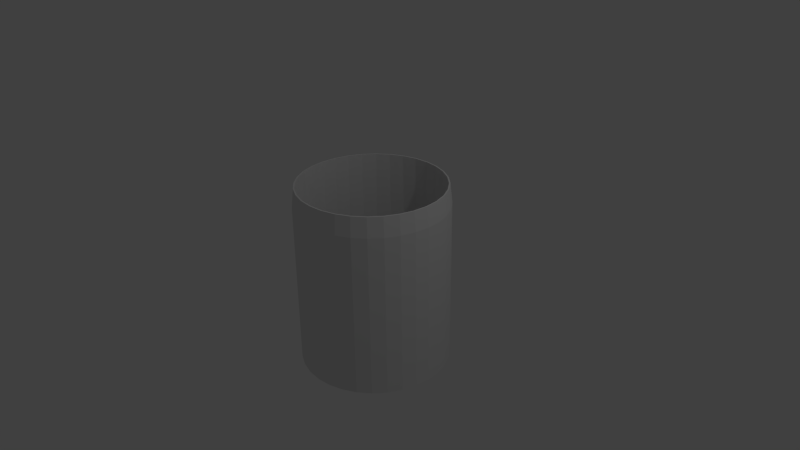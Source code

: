 # Source: tasseq.blend  (saved by Blender 2.76.0; exported with 4.5.12 LTS)
import bpy
from mathutils import Matrix  # noqa: F401  (used for matrix-valued properties, if any)

bpy.ops.wm.read_factory_settings(use_empty=True)
scene = bpy.context.scene
scene.name = 'Scene'

# ---- collections
col_collection_1 = bpy.data.collections.new('Collection 1'); scene.collection.children.link(col_collection_1)

# ---- world
world_world = bpy.data.worlds.new('World'); scene.world = world_world
world_world.color = (0.05088, 0.05088, 0.05088)
world_world.use_sun_shadow = False
world_world.sun_shadow_jitter_overblur = 0.0
world_world.cycles.sampling_method = 'MANUAL'
world_world.cycles.sample_map_resolution = 256

# ---- cameras
cam_camera = bpy.data.cameras.new('Camera')
cam_camera.clip_end = 100.0
cam_camera.lens = 35.0
cam_camera.sensor_width = 32.0
cam_camera.sensor_height = 18.0
cam_camera.ortho_scale = 7.314
cam_camera.dof.focus_distance = 0.0

# ---- lights
light_lamp = bpy.data.lights.new('Lamp', 'POINT')
light_lamp.transmission_factor = 0.0
light_lamp.cutoff_distance = 30.0
light_lamp.energy = 100.0
light_lamp.shadow_buffer_clip_start = 1.001
light_lamp.shadow_soft_size = 0.1
light_lamp.shadow_maximum_resolution = 0.006
light_lamp.use_absolute_resolution = True
light_lamp.cycles.use_multiple_importance_sampling = False

# ---- meshes
me_cylinder = bpy.data.meshes.new('Cylinder')
me_cylinder.from_pydata([(0.0, 0.0, -1.45), (0.0, 1.0, 0.7383), (0.0, 1.0, -1.45), (5.873e-09, 0.972, 1.0), (0.1951, 0.9808, -1.45), (0.1896, 0.9533, 1.0), (0.3827, 0.9239, -1.45), (0.372, 0.898, 1.0), (0.5556, 0.8315, -1.45), (0.54, 0.8082, 1.0), (0.7071, 0.7071, -1.45), (0.6873, 0.6873, 1.0), (0.8315, 0.5556, -1.45), (0.8082, 0.54, 1.0), (0.9239, 0.3827, -1.45), (0.898, 0.372, 1.0), (0.9808, 0.1951, -1.45), (0.9533, 0.1896, 1.0), (1.0, 7.55e-08, -1.45), (0.972, 7.532e-08, 1.0), (0.9808, -0.1951, -1.45), (0.9533, -0.1896, 1.0), (0.9239, -0.3827, -1.45), (0.898, -0.372, 1.0), (0.8315, -0.5556, -1.45), (0.8082, -0.54, 1.0), (0.7071, -0.7071, -1.45), (0.6873, -0.6873, 1.0), (0.5556, -0.8315, -1.45), (0.54, -0.8082, 1.0), (0.3827, -0.9239, -1.45), (0.372, -0.898, 1.0), (0.1951, -0.9808, -1.45), (0.1896, -0.9533, 1.0), (-3.258e-07, -1.0, -1.45), (-3.108e-07, -0.972, 1.0), (-0.1951, -0.9808, -1.45), (-0.1896, -0.9533, 1.0), (-0.3827, -0.9239, -1.45), (-0.372, -0.898, 1.0), (-0.5556, -0.8315, -1.45), (-0.54, -0.8082, 1.0), (-0.7071, -0.7071, -1.45), (-0.6873, -0.6873, 1.0), (-0.8315, -0.5556, -1.45), (-0.8082, -0.54, 1.0), (-0.9239, -0.3827, -1.45), (-0.898, -0.372, 1.0), (-0.9808, -0.1951, -1.45), (-0.9533, -0.1896, 1.0), (-1.0, 9.656e-07, -1.45), (-0.972, 9.405e-07, 1.0), (-0.9808, 0.1951, -1.45), (-0.9533, 0.1896, 1.0), (-0.9239, 0.3827, -1.45), (-0.898, 0.372, 1.0), (-0.8315, 0.5556, -1.45), (-0.8082, 0.54, 1.0), (-0.7071, 0.7071, -1.45), (-0.6873, 0.6873, 1.0), (-0.5556, 0.8315, -1.45), (-0.54, 0.8082, 1.0), (-0.3827, 0.9239, -1.45), (-0.372, 0.898, 1.0), (-0.1951, 0.9808, -1.45), (-0.1896, 0.9533, 1.0), (0.1951, 0.9808, 0.7383), (0.3827, 0.9239, 0.7383), (0.5556, 0.8315, 0.7383), (0.7071, 0.7071, 0.7383), (0.8315, 0.5556, 0.7383), (0.9239, 0.3827, 0.7383), (0.9808, 0.1951, 0.7383), (1.0, 7.55e-08, 0.7383), (0.9808, -0.1951, 0.7383), (0.9239, -0.3827, 0.7383), (0.8315, -0.5556, 0.7383), (0.7071, -0.7071, 0.7383), (0.5556, -0.8315, 0.7383), (0.3827, -0.9239, 0.7383), (0.1951, -0.9808, 0.7383), (-3.258e-07, -1.0, 0.7383), (-0.1951, -0.9808, 0.7383), (-0.3827, -0.9239, 0.7383), (-0.5556, -0.8315, 0.7383), (-0.7071, -0.7071, 0.7383), (-0.8315, -0.5556, 0.7383), (-0.9239, -0.3827, 0.7383), (-0.9808, -0.1951, 0.7383), (-1.0, 9.656e-07, 0.7383), (-0.9808, 0.1951, 0.7383), (-0.9239, 0.3827, 0.7383), (-0.8315, 0.5556, 0.7383), (-0.7071, 0.7071, 0.7383), (-0.5556, 0.8315, 0.7383), (-0.3827, 0.9239, 0.7383), (-0.1951, 0.9808, 0.7383), (8.103e-09, 0.9525, 1.0), (0.1858, 0.9342, 1.0), (0.3645, 0.88, 1.0), (0.5292, 0.792, 1.0), (0.6735, 0.6735, 1.0), (0.792, 0.5292, 1.0), (0.88, 0.3645, 1.0), (0.9342, 0.1858, 1.0), (0.9525, 8e-08, 1.0), (0.9342, -0.1858, 1.0), (0.88, -0.3645, 1.0), (0.792, -0.5292, 1.0), (0.6735, -0.6735, 1.0), (0.5292, -0.792, 1.0), (0.3645, -0.88, 1.0), (0.1858, -0.9342, 1.0), (-3.023e-07, -0.9525, 1.0), (-0.1858, -0.9342, 1.0), (-0.3645, -0.88, 1.0), (-0.5292, -0.792, 1.0), (-0.6735, -0.6735, 1.0), (-0.792, -0.5292, 1.0), (-0.88, -0.3645, 1.0), (-0.9342, -0.1858, 1.0), (-0.9525, 9.278e-07, 1.0), (-0.9342, 0.1858, 1.0), (-0.88, 0.3645, 1.0), (-0.792, 0.5292, 1.0), (-0.6735, 0.6735, 1.0), (-0.5292, 0.792, 1.0), (-0.3645, 0.88, 1.0), (-0.1858, 0.9342, 1.0), (8.103e-09, 0.9525, -1.369), (0.1858, 0.9342, -1.369), (0.3645, 0.88, -1.369), (0.5292, 0.792, -1.369), (0.6735, 0.6735, -1.369), (0.792, 0.5292, -1.369), (0.88, 0.3645, -1.369), (0.9342, 0.1858, -1.369), (0.9525, 8e-08, -1.369), (0.9342, -0.1858, -1.369), (0.88, -0.3645, -1.369), (0.792, -0.5292, -1.369), (0.6735, -0.6735, -1.369), (0.5292, -0.792, -1.369), (0.3645, -0.88, -1.369), (0.1858, -0.9342, -1.369), (-3.023e-07, -0.9525, -1.369), (-0.1858, -0.9342, -1.369), (-0.3645, -0.88, -1.369), (-0.5292, -0.792, -1.369), (-0.6735, -0.6735, -1.369), (-0.792, -0.5292, -1.369), (-0.88, -0.3645, -1.369), (-0.9342, -0.1858, -1.369), (-0.9525, 9.278e-07, -1.369), (-0.9342, 0.1858, -1.369), (-0.88, 0.3645, -1.369), (-0.792, 0.5292, -1.369), (-0.6735, 0.6735, -1.369), (-0.5292, 0.792, -1.369), (-0.3645, 0.88, -1.369), (-0.1858, 0.9342, -1.369), (6.938e-08, 2.738e-07, -1.348)], [], [(0, 2, 4), (4, 66, 67, 6), (1, 3, 5, 66), (0, 4, 6), (6, 67, 68, 8), (66, 5, 7, 67), (0, 6, 8), (8, 68, 69, 10), (67, 7, 9, 68), (0, 8, 10), (10, 69, 70, 12), (68, 9, 11, 69), (0, 10, 12), (12, 70, 71, 14), (69, 11, 13, 70), (0, 12, 14), (14, 71, 72, 16), (70, 13, 15, 71), (0, 14, 16), (16, 72, 73, 18), (71, 15, 17, 72), (0, 16, 18), (18, 73, 74, 20), (72, 17, 19, 73), (0, 18, 20), (20, 74, 75, 22), (73, 19, 21, 74), (0, 20, 22), (22, 75, 76, 24), (74, 21, 23, 75), (0, 22, 24), (24, 76, 77, 26), (75, 23, 25, 76), (0, 24, 26), (26, 77, 78, 28), (76, 25, 27, 77), (0, 26, 28), (28, 78, 79, 30), (77, 27, 29, 78), (0, 28, 30), (30, 79, 80, 32), (78, 29, 31, 79), (0, 30, 32), (32, 80, 81, 34), (79, 31, 33, 80), (0, 32, 34), (34, 81, 82, 36), (80, 33, 35, 81), (0, 34, 36), (36, 82, 83, 38), (81, 35, 37, 82), (0, 36, 38), (38, 83, 84, 40), (82, 37, 39, 83), (0, 38, 40), (40, 84, 85, 42), (83, 39, 41, 84), (0, 40, 42), (42, 85, 86, 44), (84, 41, 43, 85), (0, 42, 44), (44, 86, 87, 46), (85, 43, 45, 86), (0, 44, 46), (46, 87, 88, 48), (86, 45, 47, 87), (0, 46, 48), (48, 88, 89, 50), (87, 47, 49, 88), (0, 48, 50), (50, 89, 90, 52), (88, 49, 51, 89), (0, 50, 52), (52, 90, 91, 54), (89, 51, 53, 90), (0, 52, 54), (54, 91, 92, 56), (90, 53, 55, 91), (0, 54, 56), (56, 92, 93, 58), (91, 55, 57, 92), (0, 56, 58), (58, 93, 94, 60), (92, 57, 59, 93), (0, 58, 60), (60, 94, 95, 62), (93, 59, 61, 94), (0, 60, 62), (62, 95, 96, 64), (94, 61, 63, 95), (0, 62, 64), (64, 96, 1, 2), (95, 63, 65, 96), (0, 64, 2), (2, 1, 66, 4), (96, 65, 3, 1), (53, 51, 121, 122), (37, 35, 113, 114), (21, 19, 105, 106), (59, 57, 124, 125), (43, 41, 116, 117), (27, 25, 108, 109), (11, 9, 100, 101), (65, 63, 127, 128), (49, 47, 119, 120), (33, 31, 111, 112), (17, 15, 103, 104), (55, 53, 122, 123), (39, 37, 114, 115), (23, 21, 106, 107), (7, 5, 98, 99), (3, 65, 128, 97), (61, 59, 125, 126), (45, 43, 117, 118), (29, 27, 109, 110), (13, 11, 101, 102), (51, 49, 120, 121), (35, 33, 112, 113), (19, 17, 104, 105), (57, 55, 123, 124), (41, 39, 115, 116), (25, 23, 107, 108), (9, 7, 99, 100), (63, 61, 126, 127), (47, 45, 118, 119), (31, 29, 110, 111), (15, 13, 102, 103), (5, 3, 97, 98), (99, 98, 130, 131), (126, 125, 157, 158), (113, 112, 144, 145), (100, 99, 131, 132), (127, 126, 158, 159), (114, 113, 145, 146), (101, 100, 132, 133), (128, 127, 159, 160), (115, 114, 146, 147), (102, 101, 133, 134), (97, 128, 160, 129), (116, 115, 147, 148), (103, 102, 134, 135), (117, 116, 148, 149), (104, 103, 135, 136), (118, 117, 149, 150), (105, 104, 136, 137), (119, 118, 150, 151), (106, 105, 137, 138), (120, 119, 151, 152), (107, 106, 138, 139), (121, 120, 152, 153), (108, 107, 139, 140), (122, 121, 153, 154), (109, 108, 140, 141), (123, 122, 154, 155), (110, 109, 141, 142), (124, 123, 155, 156), (111, 110, 142, 143), (98, 97, 129, 130), (125, 124, 156, 157), (112, 111, 143, 144), (134, 133, 161), (129, 160, 161), (148, 147, 161), (135, 134, 161), (149, 148, 161), (136, 135, 161), (150, 149, 161), (137, 136, 161), (151, 150, 161), (138, 137, 161), (152, 151, 161), (139, 138, 161), (153, 152, 161), (140, 139, 161), (154, 153, 161), (141, 140, 161), (155, 154, 161), (142, 141, 161), (156, 155, 161), (143, 142, 161), (130, 129, 161), (157, 156, 161), (144, 143, 161), (131, 130, 161), (158, 157, 161), (145, 144, 161), (132, 131, 161), (159, 158, 161), (146, 145, 161), (133, 132, 161), (160, 159, 161), (147, 146, 161)])
me_cylinder.use_remesh_preserve_volume = False
me_cylinder.use_remesh_preserve_attributes = False
me_cylinder.use_mirror_vertex_groups = False
me_cylinder.update()

# ---- objects
ob_cylinder = bpy.data.objects.new('Cylinder', me_cylinder)
ob_lamp = bpy.data.objects.new('Lamp', light_lamp)
ob_camera = bpy.data.objects.new('Camera', cam_camera)

# ---- transforms, parenting, visibility, modifiers, constraints
ob_cylinder.location = (0.0, 0.0, 0.0)
ob_cylinder.lineart.crease_threshold = 0.0
ob_lamp.location = (4.076, 1.005, 5.904)
ob_lamp.rotation_euler = (0.6503, 0.05522, 1.866)
ob_lamp.lock_rotations_4d = False
ob_lamp.empty_display_type = 'ARROWS'
ob_lamp.color = (0.0, 0.0, 0.0, 0.0)
ob_lamp.lineart.crease_threshold = 0.0
ob_camera.location = (7.481, -6.508, 5.344)
ob_camera.rotation_euler = (1.109, 0.01082, 0.8149)
ob_camera.lock_rotations_4d = False
ob_camera.empty_display_type = 'ARROWS'
ob_camera.color = (0.0, 0.0, 0.0, 0.0)
ob_camera.display_type = 'WIRE'
ob_camera.lineart.crease_threshold = 0.0

# ---- collection membership
col_collection_1.objects.link(ob_cylinder)
col_collection_1.objects.link(ob_lamp)
col_collection_1.objects.link(ob_camera)

# ---- scene / render settings (as saved in the file)
scene.camera = ob_camera
scene.frame_start = 1; scene.frame_end = 250; scene.frame_set(1)
scene.render.engine = 'CYCLES'
scene.render.resolution_percentage = 50
scene.render.dither_intensity = 0.0
scene.cycles.use_denoising = False
scene.cycles.samples = 10
scene.cycles.sampling_pattern = 'TABULATED_SOBOL'
scene.cycles.light_sampling_threshold = 0.0
scene.cycles.use_adaptive_sampling = False
scene.cycles.use_light_tree = False
scene.cycles.blur_glossy = 0.0
scene.cycles.pixel_filter_type = 'GAUSSIAN'
scene.cycles.sample_clamp_indirect = 0.0
scene.view_settings.view_transform = 'Standard'
bpy.context.view_layer.update()
